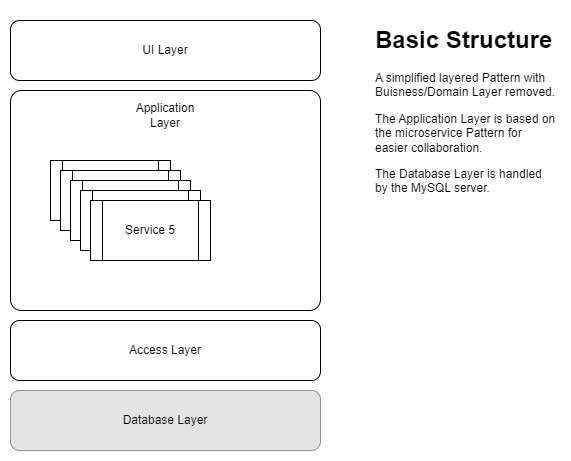

The diagram above was exported from draw.io. Its source (the exported page's mxGraphModel, read from the mxfile embedded in the PNG):
<mxGraphModel dx="1434" dy="836" grid="1" gridSize="10" guides="1" tooltips="1" connect="1" arrows="1" fold="1" page="1" pageScale="1" pageWidth="850" pageHeight="1100" math="0" shadow="0">
  <root>
    <mxCell id="0" />
    <mxCell id="1" parent="0" />
    <mxCell id="cb6kjAQ75TXmkABa7hmR-2" value="UI Layer" style="rounded=1;whiteSpace=wrap;html=1;" vertex="1" parent="1">
      <mxGeometry x="240" y="160" width="310" height="60" as="geometry" />
    </mxCell>
    <mxCell id="cb6kjAQ75TXmkABa7hmR-3" value="" style="rounded=1;whiteSpace=wrap;html=1;glass=0;arcSize=5;" vertex="1" parent="1">
      <mxGeometry x="240" y="230" width="310" height="220" as="geometry" />
    </mxCell>
    <mxCell id="cb6kjAQ75TXmkABa7hmR-4" value="Access Layer" style="rounded=1;whiteSpace=wrap;html=1;" vertex="1" parent="1">
      <mxGeometry x="240" y="460" width="310" height="60" as="geometry" />
    </mxCell>
    <mxCell id="cb6kjAQ75TXmkABa7hmR-6" value="Database Layer" style="rounded=1;whiteSpace=wrap;html=1;strokeColor=#000000;fillColor=#bababa;opacity=40;" vertex="1" parent="1">
      <mxGeometry x="240" y="530" width="310" height="60" as="geometry" />
    </mxCell>
    <mxCell id="cb6kjAQ75TXmkABa7hmR-7" value="Application Layer" style="text;html=1;strokeColor=none;fillColor=none;align=center;verticalAlign=middle;whiteSpace=wrap;rounded=0;" vertex="1" parent="1">
      <mxGeometry x="365" y="240" width="60" height="30" as="geometry" />
    </mxCell>
    <mxCell id="cb6kjAQ75TXmkABa7hmR-8" value="Service 1" style="shape=process;whiteSpace=wrap;html=1;backgroundOutline=1;glass=0;" vertex="1" parent="1">
      <mxGeometry x="280" y="300" width="120" height="60" as="geometry" />
    </mxCell>
    <mxCell id="cb6kjAQ75TXmkABa7hmR-14" value="Service 2" style="shape=process;whiteSpace=wrap;html=1;backgroundOutline=1;glass=0;" vertex="1" parent="1">
      <mxGeometry x="290" y="310" width="120" height="60" as="geometry" />
    </mxCell>
    <mxCell id="cb6kjAQ75TXmkABa7hmR-15" value="Service 3" style="shape=process;whiteSpace=wrap;html=1;backgroundOutline=1;glass=0;" vertex="1" parent="1">
      <mxGeometry x="300" y="320" width="120" height="60" as="geometry" />
    </mxCell>
    <mxCell id="cb6kjAQ75TXmkABa7hmR-16" value="Service 4" style="shape=process;whiteSpace=wrap;html=1;backgroundOutline=1;glass=0;" vertex="1" parent="1">
      <mxGeometry x="310" y="330" width="120" height="60" as="geometry" />
    </mxCell>
    <mxCell id="cb6kjAQ75TXmkABa7hmR-17" value="Service 5" style="shape=process;whiteSpace=wrap;html=1;backgroundOutline=1;glass=0;" vertex="1" parent="1">
      <mxGeometry x="320" y="340" width="120" height="60" as="geometry" />
    </mxCell>
    <mxCell id="cb6kjAQ75TXmkABa7hmR-18" value="&lt;h1&gt;Basic Structure&lt;/h1&gt;&lt;p&gt;A simplified layered Pattern with Buisness/Domain Layer removed.&lt;/p&gt;&lt;p&gt;The Application Layer is based on the microservice Pattern for easier collaboration.&lt;/p&gt;&lt;p&gt;The Database Layer is handled by the MySQL server.&lt;/p&gt;" style="text;html=1;strokeColor=none;fillColor=none;spacing=5;spacingTop=-20;whiteSpace=wrap;overflow=hidden;rounded=0;" vertex="1" parent="1">
      <mxGeometry x="600" y="160" width="190" height="180" as="geometry" />
    </mxCell>
  </root>
</mxGraphModel>